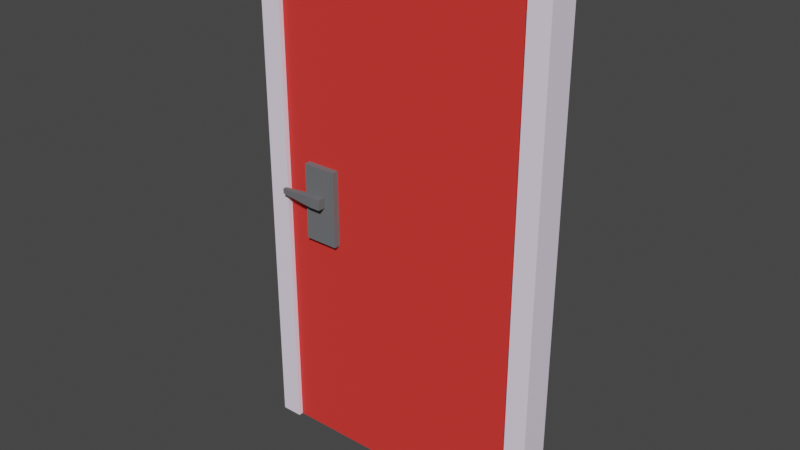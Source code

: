 # Source: MainMenuDoor.blend  (saved by Blender 2.91.10; exported with 4.5.12 LTS)
import bpy
from mathutils import Matrix  # noqa: F401  (used for matrix-valued properties, if any)

bpy.ops.wm.read_factory_settings(use_empty=True)
scene = bpy.context.scene
scene.name = 'Scene'

# ---- collections
col_collection = bpy.data.collections.new('Collection'); scene.collection.children.link(col_collection)

# ---- materials (node trees are filled in below, after node groups)
mat_doorframe = bpy.data.materials.new('DoorFrame')
mat_doorframe.alpha_threshold = 0.0
mat_doorframe.use_transparent_shadow = False
mat_doorframe.line_color = (0.0, 0.0, 0.0, 1.0)
mat_doormaterial = bpy.data.materials.new('DoorMaterial')
mat_doormaterial.use_transparent_shadow = False
mat_doorhandlematerial = bpy.data.materials.new('DoorHandleMaterial')
mat_doorhandlematerial.use_transparent_shadow = False
mat_doornumbermaterial = bpy.data.materials.new('DoorNumberMaterial')
mat_doornumbermaterial.use_transparent_shadow = False

# ---- material node trees
mat_doorframe.use_nodes = True; mat_doorframe.node_tree.nodes.clear()
_N = mat_doorframe.node_tree.nodes; _L = mat_doorframe.node_tree.links
n0 = _N.new('ShaderNodeOutputMaterial'); n0.name = 'Material Output'; n0.location = (300, 300)
n1 = _N.new('ShaderNodeBsdfPrincipled'); n1.name = 'Principled BSDF'; n1.location = (10, 300)
n1.distribution = 'GGX'
n1.subsurface_method = 'BURLEY'
n1.inputs[0].default_value = (0.9525, 0.8523, 1.0, 1.0)
n1.inputs[2].default_value = 0.4
n1.inputs[3].default_value = 1.45
n1.inputs[27].default_value = (0.0, 0.0, 0.0, 1.0)
n1.inputs[28].default_value = 1.0
_L.new(n1.outputs[0], n0.inputs[0])
n0.is_active_output = True
mat_doormaterial.use_nodes = True; mat_doormaterial.node_tree.nodes.clear()
_N = mat_doormaterial.node_tree.nodes; _L = mat_doormaterial.node_tree.links
n0 = _N.new('ShaderNodeBsdfPrincipled'); n0.name = 'Principled BSDF'; n0.location = (10, 300)
n0.distribution = 'GGX'
n0.subsurface_method = 'BURLEY'
n0.inputs[0].default_value = (0.8, 0.03435, 0.02745, 1.0)
n0.inputs[2].default_value = 0.8285
n0.inputs[3].default_value = 1.45
n0.inputs[27].default_value = (0.0, 0.0, 0.0, 1.0)
n0.inputs[28].default_value = 1.0
n1 = _N.new('ShaderNodeOutputMaterial'); n1.name = 'Material Output'; n1.location = (300, 300)
_L.new(n0.outputs[0], n1.inputs[0])
n1.is_active_output = True
mat_doorhandlematerial.use_nodes = True; mat_doorhandlematerial.node_tree.nodes.clear()
_N = mat_doorhandlematerial.node_tree.nodes; _L = mat_doorhandlematerial.node_tree.links
n0 = _N.new('ShaderNodeBsdfPrincipled'); n0.name = 'Principled BSDF'; n0.location = (10, 300)
n0.distribution = 'GGX'
n0.subsurface_method = 'BURLEY'
n0.inputs[0].default_value = (0.1499, 0.153, 0.1626, 1.0)
n0.inputs[2].default_value = 0.8382
n0.inputs[3].default_value = 1.45
n0.inputs[27].default_value = (0.0, 0.0, 0.0, 1.0)
n0.inputs[28].default_value = 1.0
n1 = _N.new('ShaderNodeOutputMaterial'); n1.name = 'Material Output'; n1.location = (300, 300)
_L.new(n0.outputs[0], n1.inputs[0])
n1.is_active_output = True
mat_doornumbermaterial.use_nodes = True; mat_doornumbermaterial.node_tree.nodes.clear()
_N = mat_doornumbermaterial.node_tree.nodes; _L = mat_doornumbermaterial.node_tree.links
n0 = _N.new('ShaderNodeBsdfPrincipled'); n0.name = 'Principled BSDF'; n0.location = (10, 300)
n0.distribution = 'GGX'
n0.subsurface_method = 'BURLEY'
n0.inputs[0].default_value = (0.0, 0.0, 0.0, 1.0)
n0.inputs[2].default_value = 0.8237
n0.inputs[3].default_value = 1.45
n0.inputs[27].default_value = (0.0, 0.0, 0.0, 1.0)
n0.inputs[28].default_value = 1.0
n1 = _N.new('ShaderNodeOutputMaterial'); n1.name = 'Material Output'; n1.location = (300, 300)
_L.new(n0.outputs[0], n1.inputs[0])
n1.is_active_output = True

# ---- world
world_world = bpy.data.worlds.new('World'); scene.world = world_world
world_world.use_nodes = True; world_world.node_tree.nodes.clear()
_N = world_world.node_tree.nodes; _L = world_world.node_tree.links
n0 = _N.new('ShaderNodeOutputWorld'); n0.name = 'World Output'; n0.location = (300, 300)
n1 = _N.new('ShaderNodeBackground'); n1.name = 'Background'; n1.location = (10, 300)
n1.inputs[0].default_value = (0.05088, 0.05088, 0.05088, 1.0)
_L.new(n1.outputs[0], n0.inputs[0])
n0.is_active_output = True
world_world.color = (0.05088, 0.05088, 0.05088)
world_world.use_sun_shadow = False
world_world.sun_shadow_jitter_overblur = 0.0

# ---- meshes
me_cube = bpy.data.meshes.new('Cube')
me_cube.from_pydata([(-0.8568, 0.1043, 3.357), (-0.8568, 0.1043, 1.192e-07), (0.8568, 0.1043, 3.357), (0.8568, 0.1043, 1.192e-07), (-0.8568, -0.1043, 3.357), (-0.8568, -0.1043, 1.192e-07), (0.8568, -0.1043, 3.357), (0.8568, -0.1043, 1.192e-07), (-1.0, -0.1043, 1.192e-07), (1.0, -0.1043, 1.192e-07), (-1.0, 0.1043, 3.5), (-1.0, 0.1043, 1.192e-07), (1.0, -0.1043, 3.5), (1.0, 0.1043, 3.5), (1.0, 0.1043, 1.192e-07), (-1.0, -0.1043, 3.5)], [], [(10, 15, 12, 13), (14, 13, 12, 9), (8, 15, 10, 11), (0, 1, 11, 10), (6, 7, 9, 12), (3, 2, 13, 14), (5, 4, 15, 8), (2, 0, 10, 13), (4, 6, 12, 15), (11, 1, 5, 8), (14, 9, 7, 3), (1, 0, 4, 5), (0, 2, 6, 4), (7, 6, 2, 3)])
_uv = me_cube.uv_layers.new(name='UVMap')
_uv.uv.foreach_set('vector', [0.625, 0.5, 0.875, 0.5, 0.875, 0.75, 0.625, 0.75, 0.375, 0.75, 0.625, 0.75, 0.625, 1.0, 0.375, 1.0, 0.375, 0.25, 0.625, 0.25, 0.625, 0.5, 0.375, 0.5, 0.6148, 0.5179, 0.3852, 0.5179, 0.375, 0.5, 0.625, 0.5, 0.6148, 0.0179, 0.3852, 0.0179, 0.375, 0.0, 0.625, 0.0, 0.3852, 0.7321, 0.6148, 0.7321, 0.625, 0.75, 0.375, 0.75, 0.3852, 0.2321, 0.6148, 0.2321, 0.625, 0.25, 0.375, 0.25, 0.6148, 0.7321, 0.6148, 0.5179, 0.625, 0.5, 0.625, 0.75, 0.6148, 0.2321, 0.6148, 0.0179, 0.625, 0.0, 0.625, 0.25, 0.375, 0.5, 0.3852, 0.5179, 0.3852, 0.2321, 0.375, 0.25, 0.375, 0.75, 0.375, 0.0, 0.3852, 0.0179, 0.3852, 0.7321, 0.3852, 0.5179, 0.6148, 0.5179, 0.6148, 0.2321, 0.3852, 0.2321, 0.6148, 0.5179, 0.6148, 0.7321, 0.6148, 0.0179, 0.6148, 0.2321, 0.3852, 0.0179, 0.6148, 0.0179, 0.6148, 0.7321, 0.3852, 0.7321])
me_cube.materials.append(mat_doorframe)
me_cube.use_remesh_preserve_volume = False
me_cube.use_remesh_preserve_attributes = False
me_cube.use_mirror_vertex_groups = False
me_cube.update()
me_cube_002 = bpy.data.meshes.new('Cube.002')
me_cube_002.from_pydata([(0.0, -0.07294, -1.678), (0.0, -0.07294, 1.678), (0.0, 0.07294, -1.678), (0.0, 0.07294, 1.678), (1.714, -0.07294, -1.678), (1.714, -0.07294, 1.678), (1.714, 0.07294, -1.678), (1.714, 0.07294, 1.678), (0.4009, 0.07294, -1.678), (0.4009, 0.07294, 1.678), (0.4009, -0.07294, -1.678), (0.4009, -0.07294, 1.678), (0.0, -0.07294, -0.2073), (0.0, 0.07294, -0.2073), (1.714, 0.07294, -0.2073), (1.714, -0.07294, -0.2073), (0.4009, -0.07294, -0.2073), (0.4009, 0.07294, -0.2073), (0.0, -0.07294, 0.3021), (0.0, 0.07294, 0.3021), (1.714, 0.07294, 0.3021), (1.714, -0.07294, 0.3021), (0.4009, -0.07294, 0.3021), (0.4009, 0.07294, 0.3021), (0.1702, 0.07294, -1.678), (0.1702, -0.07294, 1.678), (0.1702, 0.07294, 1.678), (0.1702, -0.07294, -1.678), (0.1702, 0.07294, -0.2073), (0.1702, -0.07294, -0.2073), (0.1702, 0.07294, 0.3021), (0.1702, -0.07294, 0.3021), (0.4009, -0.1157, 0.3021), (0.4009, -0.1157, -0.2073), (0.1702, -0.1157, -0.2073), (0.1702, -0.1157, 0.3021), (0.0, 0.07294, 0.1177), (1.714, 0.07294, 0.1177), (1.714, -0.07294, 0.1177), (0.4009, -0.07294, 0.1177), (0.4009, 0.07294, 0.1177), (0.0, -0.07294, 0.1177), (0.1702, -0.07294, 0.1177), (0.1702, 0.07294, 0.1177), (0.4009, -0.1157, 0.1177), (0.1702, -0.1157, 0.1177), (0.3262, 0.07294, 1.678), (0.3262, -0.07294, -1.678), (0.3262, 0.07294, -0.2073), (0.3262, 0.07294, 0.3021), (0.3262, 0.07294, -1.678), (0.3262, -0.07294, 1.678), (0.3262, -0.07294, -0.2073), (0.3262, -0.07294, 0.3021), (0.3262, -0.1157, -0.2073), (0.3262, -0.1157, 0.3021), (0.3262, -0.1157, 0.1177), (0.3262, 0.07294, 0.1177), (0.2521, 0.07294, -1.678), (0.2521, -0.07294, 1.678), (0.2521, -0.07294, -0.2073), (0.2521, -0.07294, 0.3021), (0.2521, -0.1157, -0.2073), (0.2521, -0.1157, 0.3021), (0.2521, -0.1157, 0.1177), (0.2521, 0.07294, 1.678), (0.2521, -0.07294, -1.678), (0.2521, 0.07294, -0.2073), (0.2521, 0.07294, 0.3021), (0.2521, 0.07294, 0.1177), (0.0, 0.07294, 0.04802), (1.714, 0.07294, 0.04802), (1.714, -0.07294, 0.04802), (0.4009, -0.07294, 0.04802), (0.4009, 0.07294, 0.04802), (0.1702, -0.07294, 0.04802), (0.1702, 0.07294, 0.04802), (0.4009, -0.1157, 0.04802), (0.1702, -0.1157, 0.04802), (0.0, -0.07294, 0.04802), (0.3262, 0.07294, 0.04802), (0.3262, -0.1157, 0.04802), (0.2521, 0.07294, 0.04802), (0.2521, -0.1157, 0.04802), (0.3262, -0.1698, 0.1177), (0.2521, -0.1698, 0.1177), (0.3262, -0.1698, 0.04802), (0.2521, -0.1698, 0.04802), (0.009697, -0.1296, 0.09989), (0.009697, -0.1296, 0.06587), (0.009697, -0.1559, 0.09989), (0.009697, -0.1559, 0.06587), (0.8721, 0.07294, 1.678), (0.8721, -0.07294, -1.678), (0.8721, 0.07294, -1.678), (0.8721, -0.07294, 1.678), (0.8721, -0.07294, -0.2073), (0.8721, 0.07294, -0.2073), (0.8721, -0.07294, 0.3021), (0.8721, 0.07294, 0.3021), (0.8721, 0.07294, 0.1177), (0.8721, -0.07294, 0.1177), (0.8721, -0.07294, 0.04802), (0.8721, 0.07294, 0.04802), (0.743, 0.07294, -1.678), (0.743, -0.07294, 1.678), (0.743, -0.07294, -0.2073), (0.743, -0.07294, 0.3021), (0.743, -0.07294, 0.1177), (0.743, -0.07294, 0.04802), (0.743, 0.07294, 1.678), (0.743, -0.07294, -1.678), (0.743, 0.07294, -0.2073), (0.743, 0.07294, 0.3021), (0.743, 0.07294, 0.1177), (0.743, 0.07294, 0.04802), (0.0, -0.07294, 1.361), (0.0, 0.07294, 1.361), (1.714, 0.07294, 1.361), (1.714, -0.07294, 1.361), (0.4009, -0.07294, 1.361), (0.4009, 0.07294, 1.361), (0.1702, 0.07294, 1.361), (0.1702, -0.07294, 1.361), (0.3262, -0.07294, 1.361), (0.3262, 0.07294, 1.361), (0.2521, 0.07294, 1.361), (0.2521, -0.07294, 1.361), (0.8721, -0.07294, 1.361), (0.8721, 0.07294, 1.361), (0.743, 0.07294, 1.361), (0.743, -0.07294, 1.361), (0.0, 0.07294, 1.274), (1.714, 0.07294, 1.274), (1.714, -0.07294, 1.274), (0.4009, -0.07294, 1.274), (0.4009, 0.07294, 1.274), (0.1702, 0.07294, 1.274), (0.1702, -0.07294, 1.274), (0.3262, -0.07294, 1.274), (0.3262, 0.07294, 1.274), (0.2521, 0.07294, 1.274), (0.2521, -0.07294, 1.274), (0.8721, -0.07294, 1.274), (0.8721, 0.07294, 1.274), (0.743, 0.07294, 1.274), (0.743, -0.07294, 1.274), (0.0, -0.07294, 1.274), (0.5719, 0.07294, -1.678), (0.5719, -0.07294, 1.678), (0.5719, -0.07294, -0.2073), (0.5719, -0.07294, 0.3021), (0.5719, -0.07294, 0.1177), (0.5719, -0.07294, 0.04802), (0.5719, 0.07294, 1.678), (0.5719, -0.07294, -1.678), (0.5719, 0.07294, -0.2073), (0.5719, 0.07294, 0.3021), (0.5719, 0.07294, 0.1177), (0.5719, 0.07294, 0.04802), (0.5719, 0.07294, 1.361), (0.5719, -0.07294, 1.361), (0.5719, -0.07294, 1.274), (0.5719, 0.07294, 1.274), (0.8721, -0.07294, 1.361), (0.743, -0.07294, 1.361), (0.8721, -0.07294, 1.274), (0.743, -0.07294, 1.274), (0.5719, -0.07294, 1.361), (0.5719, -0.07294, 1.274), (0.0, 0.07294, 0.9932), (1.714, 0.07294, 0.9932), (1.714, -0.07294, 0.9932), (0.4009, -0.07294, 0.9932), (0.4009, 0.07294, 0.9932), (0.1702, 0.07294, 0.9932), (0.1702, -0.07294, 0.9932), (0.3262, -0.07294, 0.9932), (0.3262, 0.07294, 0.9932), (0.2521, 0.07294, 0.9932), (0.2521, -0.07294, 0.9932), (0.8721, -0.07294, 0.9932), (0.8721, 0.07294, 0.9932), (0.743, 0.07294, 0.9932), (0.743, -0.07294, 0.9932), (0.0, -0.07294, 0.9932), (0.5719, 0.07294, 0.9932), (0.5719, -0.07294, 0.9932), (0.8721, -0.07294, 1.274), (0.743, -0.07294, 1.274), (0.8721, -0.07294, 0.9932), (0.743, -0.07294, 0.9932)], [], [(116, 1, 3, 117), (129, 92, 7, 118), (118, 7, 5, 119), (123, 25, 1, 116), (94, 6, 4, 93), (26, 3, 1, 25), (154, 9, 11, 149), (50, 8, 10, 47), (161, 149, 11, 120), (125, 46, 9, 121), (50, 48, 17, 8), (155, 150, 16, 10), (27, 29, 12, 0), (6, 14, 15, 4), (94, 97, 14, 6), (0, 12, 13, 2), (57, 49, 23, 40), (152, 151, 22, 39), (42, 31, 18, 41), (37, 20, 21, 38), (100, 99, 20, 37), (41, 18, 19, 36), (39, 22, 32, 44), (36, 19, 30, 43), (66, 60, 29, 27), (2, 13, 28, 24), (117, 3, 26, 122), (2, 24, 27, 0), (65, 26, 25, 59), (127, 59, 25, 123), (64, 63, 35, 45), (61, 31, 35, 63), (52, 16, 33, 54), (75, 29, 34, 78), (31, 42, 45, 35), (83, 64, 45, 78), (70, 36, 43, 76), (73, 39, 44, 77), (79, 41, 36, 70), (103, 100, 37, 71), (71, 37, 38, 72), (75, 42, 41, 79), (153, 152, 39, 73), (80, 57, 40, 74), (82, 69, 57, 80), (77, 44, 56, 81), (60, 52, 54, 62), (22, 53, 55, 32), (44, 32, 55, 56), (120, 11, 51, 124), (9, 46, 51, 11), (10, 16, 52, 47), (69, 68, 49, 57), (58, 67, 48, 50), (126, 65, 46, 125), (58, 50, 47, 66), (24, 58, 66, 27), (122, 26, 65, 126), (24, 28, 67, 58), (43, 30, 68, 69), (29, 60, 62, 34), (76, 43, 69, 82), (83, 81, 86, 87), (53, 61, 63, 55), (56, 55, 63, 64), (124, 51, 59, 127), (46, 65, 59, 51), (47, 52, 60, 66), (54, 81, 83, 62), (28, 76, 82, 67), (33, 77, 81, 54), (67, 82, 80, 48), (48, 80, 74, 17), (150, 153, 73, 16), (29, 75, 79, 12), (14, 71, 72, 15), (97, 103, 71, 14), (12, 79, 70, 13), (16, 73, 77, 33), (13, 70, 76, 28), (62, 83, 78, 34), (42, 75, 78, 45), (86, 84, 85, 87), (56, 64, 85, 84), (85, 64, 88, 90), (81, 56, 84, 86), (88, 89, 91, 90), (87, 85, 90, 91), (64, 83, 89, 88), (83, 87, 91, 89), (112, 115, 103, 97), (15, 72, 102, 96), (72, 38, 101, 102), (115, 114, 100, 103), (114, 113, 99, 100), (38, 21, 98, 101), (104, 112, 97, 94), (4, 15, 96, 93), (119, 5, 95, 128), (7, 92, 95, 5), (104, 94, 93, 111), (130, 110, 92, 129), (160, 154, 110, 130), (148, 104, 111, 155), (148, 156, 112, 104), (158, 157, 113, 114), (159, 158, 114, 115), (156, 159, 115, 112), (96, 102, 109, 106), (102, 101, 108, 109), (101, 98, 107, 108), (93, 96, 106, 111), (128, 95, 105, 131), (92, 110, 105, 95), (128, 131, 165, 164), (163, 160, 130, 145), (145, 130, 129, 144), (134, 119, 128, 143), (139, 124, 127, 142), (137, 122, 126, 141), (141, 126, 125, 140), (135, 120, 124, 139), (142, 127, 123, 138), (132, 117, 122, 137), (140, 125, 121, 136), (162, 161, 120, 135), (138, 123, 116, 147), (133, 118, 119, 134), (144, 129, 118, 133), (147, 116, 117, 132), (185, 147, 132, 170), (182, 144, 133, 171), (171, 133, 134, 172), (176, 138, 147, 185), (187, 162, 135, 173), (178, 140, 136, 174), (170, 132, 137, 175), (180, 142, 138, 176), (173, 135, 139, 177), (179, 141, 140, 178), (175, 137, 141, 179), (177, 139, 142, 180), (172, 134, 143, 181), (183, 145, 144, 182), (186, 163, 145, 183), (146, 184, 191, 189), (174, 136, 163, 186), (184, 146, 162, 187), (161, 162, 169, 168), (136, 121, 160, 163), (17, 74, 159, 156), (74, 40, 158, 159), (40, 23, 157, 158), (8, 17, 156, 148), (8, 148, 155, 10), (121, 9, 154, 160), (106, 109, 153, 150), (109, 108, 152, 153), (108, 107, 151, 152), (111, 106, 150, 155), (131, 105, 149, 161), (110, 154, 149, 105), (166, 164, 165, 167), (167, 165, 168, 169), (162, 146, 167, 169), (143, 128, 164, 166), (146, 143, 166, 167), (131, 161, 168, 165), (107, 184, 187, 151), (23, 174, 186, 157), (98, 181, 184, 107), (157, 186, 183, 113), (113, 183, 182, 99), (21, 172, 181, 98), (53, 177, 180, 61), (30, 175, 179, 68), (68, 179, 178, 49), (22, 173, 177, 53), (61, 180, 176, 31), (19, 170, 175, 30), (49, 178, 174, 23), (151, 187, 173, 22), (31, 176, 185, 18), (20, 171, 172, 21), (99, 182, 171, 20), (18, 185, 170, 19), (190, 188, 189, 191), (143, 146, 189, 188), (181, 143, 188, 190), (184, 181, 190, 191)])
me_cube_002.polygons.foreach_set('material_index', [0, 0, 0, 0, 0, 0, 0, 0, 0, 0, 0, 0, 0, 0, 0, 0, 0, 0, 0, 0, 0, 0, 1, 0, 0, 0, 0, 0, 0, 0, 1, 1, 1, 1, 1, 1, 0, 1, 0, 0, 0, 0, 0, 0, 0, 1, 1, 1, 1, 0, 0, 0, 0, 0, 0, 0, 0, 0, 0, 0, 1, 0, 1, 1, 1, 0, 0, 0, 1, 0, 1, 0, 0, 0, 0, 0, 0, 0, 1, 0, 1, 1, 1, 1, 1, 1, 1, 1, 1, 1, 0, 0, 0, 0, 0, 0, 0, 0, 0, 0, 0, 0, 0, 0, 0, 0, 0, 0, 0, 0, 0, 0, 0, 0, 2, 0, 0, 0, 0, 0, 0, 0, 0, 0, 0, 0, 0, 0, 0, 0, 0, 0, 0, 0, 0, 0, 0, 0, 0, 0, 0, 0, 0, 0, 0, 0, 0, 0, 0, 0, 0, 0, 0, 0, 0, 0, 0, 0, 0, 0, 0, 0, 0, 0, 0, 0, 0, 2, 0, 0, 0, 0, 0, 0, 0, 0, 0, 0, 0, 0, 0, 0, 0, 0, 0, 0, 0, 0, 0, 0])
_uv = me_cube_002.uv_layers.new(name='UVMap')
_uv.uv.foreach_set('vector', [0.6014, 0.0, 0.625, 0.0, 0.625, 0.25, 0.6014, 0.25, 0.6014, 0.3772, 0.625, 0.3772, 0.625, 0.5, 0.6014, 0.5, 0.6014, 0.5, 0.625, 0.5, 0.625, 0.75, 0.6014, 0.75, 0.6014, 0.9752, 0.625, 0.9752, 0.625, 1.0, 0.6014, 1.0, 0.2522, 0.5, 0.375, 0.5, 0.375, 0.75, 0.2522, 0.75, 0.8502, 0.5, 0.875, 0.5, 0.875, 0.75, 0.8502, 0.75, 0.7916, 0.5, 0.8165, 0.5, 0.8165, 0.75, 0.7916, 0.75, 0.1726, 0.5, 0.1835, 0.5, 0.1835, 0.75, 0.1726, 0.75, 0.6014, 0.9166, 0.625, 0.9166, 0.625, 0.9415, 0.6014, 0.9415, 0.6014, 0.2976, 0.625, 0.2976, 0.625, 0.3085, 0.6014, 0.3085, 0.375, 0.2976, 0.4846, 0.2976, 0.4846, 0.3085, 0.375, 0.3085, 0.375, 0.9166, 0.4846, 0.9166, 0.4846, 0.9415, 0.375, 0.9415, 0.375, 0.9752, 0.4846, 0.9752, 0.4846, 1.0, 0.375, 1.0, 0.375, 0.5, 0.4846, 0.5, 0.4846, 0.75, 0.375, 0.75, 0.375, 0.3772, 0.4846, 0.3772, 0.4846, 0.5, 0.375, 0.5, 0.375, 0.0, 0.4846, 0.0, 0.4846, 0.25, 0.375, 0.25, 0.5088, 0.2976, 0.5225, 0.2976, 0.5225, 0.3085, 0.5088, 0.3085, 0.5088, 0.9166, 0.5225, 0.9166, 0.5225, 0.9415, 0.5088, 0.9415, 0.5088, 0.9752, 0.5225, 0.9752, 0.5225, 1.0, 0.5088, 1.0, 0.5088, 0.5, 0.5225, 0.5, 0.5225, 0.75, 0.5088, 0.75, 0.5088, 0.3772, 0.5225, 0.3772, 0.5225, 0.5, 0.5088, 0.5, 0.5088, 0.0, 0.5225, 0.0, 0.5225, 0.25, 0.5088, 0.25, 0.5088, 0.9415, 0.5225, 0.9415, 0.5225, 0.9415, 0.5088, 0.9415, 0.5088, 0.25, 0.5225, 0.25, 0.5225, 0.2748, 0.5088, 0.2748, 0.375, 0.9632, 0.4846, 0.9632, 0.4846, 0.9752, 0.375, 0.9752, 0.375, 0.25, 0.4846, 0.25, 0.4846, 0.2748, 0.375, 0.2748, 0.6014, 0.25, 0.625, 0.25, 0.625, 0.2748, 0.6014, 0.2748, 0.125, 0.5, 0.1498, 0.5, 0.1498, 0.75, 0.125, 0.75, 0.8382, 0.5, 0.8502, 0.5, 0.8502, 0.75, 0.8382, 0.75, 0.6014, 0.9632, 0.625, 0.9632, 0.625, 0.9752, 0.6014, 0.9752, 0.5088, 0.9632, 0.5225, 0.9632, 0.5225, 0.9752, 0.5088, 0.9752, 0.5225, 0.9632, 0.5225, 0.9752, 0.5225, 0.9752, 0.5225, 0.9632, 0.4846, 0.9524, 0.4846, 0.9415, 0.4846, 0.9415, 0.4846, 0.9524, 0.5036, 0.9752, 0.4846, 0.9752, 0.4846, 0.9752, 0.5036, 0.9752, 0.5225, 0.9752, 0.5088, 0.9752, 0.5088, 0.9752, 0.5225, 0.9752, 0.5036, 0.9632, 0.5088, 0.9632, 0.5088, 0.9752, 0.5036, 0.9752, 0.5036, 0.25, 0.5088, 0.25, 0.5088, 0.2748, 0.5036, 0.2748, 0.5036, 0.9415, 0.5088, 0.9415, 0.5088, 0.9415, 0.5036, 0.9415, 0.5036, 0.0, 0.5088, 0.0, 0.5088, 0.25, 0.5036, 0.25, 0.5036, 0.3772, 0.5088, 0.3772, 0.5088, 0.5, 0.5036, 0.5, 0.5036, 0.5, 0.5088, 0.5, 0.5088, 0.75, 0.5036, 0.75, 0.5036, 0.9752, 0.5088, 0.9752, 0.5088, 1.0, 0.5036, 1.0, 0.5036, 0.9166, 0.5088, 0.9166, 0.5088, 0.9415, 0.5036, 0.9415, 0.5036, 0.2976, 0.5088, 0.2976, 0.5088, 0.3085, 0.5036, 0.3085, 0.5036, 0.2868, 0.5088, 0.2868, 0.5088, 0.2976, 0.5036, 0.2976, 0.5036, 0.9415, 0.5088, 0.9415, 0.5088, 0.9524, 0.5036, 0.9524, 0.4846, 0.9632, 0.4846, 0.9524, 0.4846, 0.9524, 0.4846, 0.9632, 0.5225, 0.9415, 0.5225, 0.9524, 0.5225, 0.9524, 0.5225, 0.9415, 0.5088, 0.9415, 0.5225, 0.9415, 0.5225, 0.9524, 0.5088, 0.9524, 0.6014, 0.9415, 0.625, 0.9415, 0.625, 0.9524, 0.6014, 0.9524, 0.8165, 0.5, 0.8274, 0.5, 0.8274, 0.75, 0.8165, 0.75, 0.375, 0.9415, 0.4846, 0.9415, 0.4846, 0.9524, 0.375, 0.9524, 0.5088, 0.2868, 0.5225, 0.2868, 0.5225, 0.2976, 0.5088, 0.2976, 0.375, 0.2868, 0.4846, 0.2868, 0.4846, 0.2976, 0.375, 0.2976, 0.6014, 0.2868, 0.625, 0.2868, 0.625, 0.2976, 0.6014, 0.2976, 0.1618, 0.5, 0.1726, 0.5, 0.1726, 0.75, 0.1618, 0.75, 0.1498, 0.5, 0.1618, 0.5, 0.1618, 0.75, 0.1498, 0.75, 0.6014, 0.2748, 0.625, 0.2748, 0.625, 0.2868, 0.6014, 0.2868, 0.375, 0.2748, 0.4846, 0.2748, 0.4846, 0.2868, 0.375, 0.2868, 0.5088, 0.2748, 0.5225, 0.2748, 0.5225, 0.2868, 0.5088, 0.2868, 0.4846, 0.9752, 0.4846, 0.9632, 0.4846, 0.9632, 0.4846, 0.9752, 0.5036, 0.2748, 0.5088, 0.2748, 0.5088, 0.2868, 0.5036, 0.2868, 0.5036, 0.9632, 0.5036, 0.9524, 0.5036, 0.9524, 0.5036, 0.9632, 0.5225, 0.9524, 0.5225, 0.9632, 0.5225, 0.9632, 0.5225, 0.9524, 0.5088, 0.9524, 0.5225, 0.9524, 0.5225, 0.9632, 0.5088, 0.9632, 0.6014, 0.9524, 0.625, 0.9524, 0.625, 0.9632, 0.6014, 0.9632, 0.8274, 0.5, 0.8382, 0.5, 0.8382, 0.75, 0.8274, 0.75, 0.375, 0.9524, 0.4846, 0.9524, 0.4846, 0.9632, 0.375, 0.9632, 0.4846, 0.9524, 0.5036, 0.9524, 0.5036, 0.9632, 0.4846, 0.9632, 0.4846, 0.2748, 0.5036, 0.2748, 0.5036, 0.2868, 0.4846, 0.2868, 0.4846, 0.9415, 0.5036, 0.9415, 0.5036, 0.9524, 0.4846, 0.9524, 0.4846, 0.2868, 0.5036, 0.2868, 0.5036, 0.2976, 0.4846, 0.2976, 0.4846, 0.2976, 0.5036, 0.2976, 0.5036, 0.3085, 0.4846, 0.3085, 0.4846, 0.9166, 0.5036, 0.9166, 0.5036, 0.9415, 0.4846, 0.9415, 0.4846, 0.9752, 0.5036, 0.9752, 0.5036, 1.0, 0.4846, 1.0, 0.4846, 0.5, 0.5036, 0.5, 0.5036, 0.75, 0.4846, 0.75, 0.4846, 0.3772, 0.5036, 0.3772, 0.5036, 0.5, 0.4846, 0.5, 0.4846, 0.0, 0.5036, 0.0, 0.5036, 0.25, 0.4846, 0.25, 0.4846, 0.9415, 0.5036, 0.9415, 0.5036, 0.9415, 0.4846, 0.9415, 0.4846, 0.25, 0.5036, 0.25, 0.5036, 0.2748, 0.4846, 0.2748, 0.4846, 0.9632, 0.5036, 0.9632, 0.5036, 0.9752, 0.4846, 0.9752, 0.5088, 0.9752, 0.5036, 0.9752, 0.5036, 0.9752, 0.5088, 0.9752, 0.5036, 0.9524, 0.5088, 0.9524, 0.5088, 0.9632, 0.5036, 0.9632, 0.5088, 0.9524, 0.5088, 0.9632, 0.5088, 0.9632, 0.5088, 0.9524, 0.5088, 0.9632, 0.5088, 0.9632, 0.5088, 0.9632, 0.5088, 0.9632, 0.5036, 0.9524, 0.5088, 0.9524, 0.5088, 0.9524, 0.5036, 0.9524, 0.5088, 0.9632, 0.5036, 0.9632, 0.5036, 0.9632, 0.5088, 0.9632, 0.5036, 0.9632, 0.5088, 0.9632, 0.5088, 0.9632, 0.5036, 0.9632, 0.5088, 0.9632, 0.5036, 0.9632, 0.5036, 0.9632, 0.5088, 0.9632, 0.5036, 0.9632, 0.5036, 0.9632, 0.5036, 0.9632, 0.5036, 0.9632, 0.4846, 0.3584, 0.5036, 0.3584, 0.5036, 0.3772, 0.4846, 0.3772, 0.4846, 0.75, 0.5036, 0.75, 0.5036, 0.8728, 0.4846, 0.8728, 0.5036, 0.75, 0.5088, 0.75, 0.5088, 0.8728, 0.5036, 0.8728, 0.5036, 0.3584, 0.5088, 0.3584, 0.5088, 0.3772, 0.5036, 0.3772, 0.5088, 0.3584, 0.5225, 0.3584, 0.5225, 0.3772, 0.5088, 0.3772, 0.5088, 0.75, 0.5225, 0.75, 0.5225, 0.8728, 0.5088, 0.8728, 0.375, 0.3584, 0.4846, 0.3584, 0.4846, 0.3772, 0.375, 0.3772, 0.375, 0.75, 0.4846, 0.75, 0.4846, 0.8728, 0.375, 0.8728, 0.6014, 0.75, 0.625, 0.75, 0.625, 0.8728, 0.6014, 0.8728, 0.625, 0.5, 0.7478, 0.5, 0.7478, 0.75, 0.625, 0.75, 0.2334, 0.5, 0.2522, 0.5, 0.2522, 0.75, 0.2334, 0.75, 0.6014, 0.3584, 0.625, 0.3584, 0.625, 0.3772, 0.6014, 0.3772, 0.6014, 0.3334, 0.625, 0.3334, 0.625, 0.3584, 0.6014, 0.3584, 0.2084, 0.5, 0.2334, 0.5, 0.2334, 0.75, 0.2084, 0.75, 0.375, 0.3334, 0.4846, 0.3334, 0.4846, 0.3584, 0.375, 0.3584, 0.5088, 0.3334, 0.5225, 0.3334, 0.5225, 0.3584, 0.5088, 0.3584, 0.5036, 0.3334, 0.5088, 0.3334, 0.5088, 0.3584, 0.5036, 0.3584, 0.4846, 0.3334, 0.5036, 0.3334, 0.5036, 0.3584, 0.4846, 0.3584, 0.4846, 0.8728, 0.5036, 0.8728, 0.5036, 0.8916, 0.4846, 0.8916, 0.5036, 0.8728, 0.5088, 0.8728, 0.5088, 0.8916, 0.5036, 0.8916, 0.5088, 0.8728, 0.5225, 0.8728, 0.5225, 0.8916, 0.5088, 0.8916, 0.375, 0.8728, 0.4846, 0.8728, 0.4846, 0.8916, 0.375, 0.8916, 0.6014, 0.8728, 0.625, 0.8728, 0.625, 0.8916, 0.6014, 0.8916, 0.7478, 0.5, 0.7666, 0.5, 0.7666, 0.75, 0.7478, 0.75, 0.6014, 0.8728, 0.6014, 0.8916, 0.6014, 0.8916, 0.6014, 0.8728, 0.5949, 0.3334, 0.6014, 0.3334, 0.6014, 0.3584, 0.5949, 0.3584, 0.5949, 0.3584, 0.6014, 0.3584, 0.6014, 0.3772, 0.5949, 0.3772, 0.5949, 0.75, 0.6014, 0.75, 0.6014, 0.8728, 0.5949, 0.8728, 0.5949, 0.9524, 0.6014, 0.9524, 0.6014, 0.9632, 0.5949, 0.9632, 0.5949, 0.2748, 0.6014, 0.2748, 0.6014, 0.2868, 0.5949, 0.2868, 0.5949, 0.2868, 0.6014, 0.2868, 0.6014, 0.2976, 0.5949, 0.2976, 0.5949, 0.9415, 0.6014, 0.9415, 0.6014, 0.9524, 0.5949, 0.9524, 0.5949, 0.9632, 0.6014, 0.9632, 0.6014, 0.9752, 0.5949, 0.9752, 0.5949, 0.25, 0.6014, 0.25, 0.6014, 0.2748, 0.5949, 0.2748, 0.5949, 0.2976, 0.6014, 0.2976, 0.6014, 0.3085, 0.5949, 0.3085, 0.5949, 0.9166, 0.6014, 0.9166, 0.6014, 0.9415, 0.5949, 0.9415, 0.5949, 0.9752, 0.6014, 0.9752, 0.6014, 1.0, 0.5949, 1.0, 0.5949, 0.5, 0.6014, 0.5, 0.6014, 0.75, 0.5949, 0.75, 0.5949, 0.3772, 0.6014, 0.3772, 0.6014, 0.5, 0.5949, 0.5, 0.5949, 0.0, 0.6014, 0.0, 0.6014, 0.25, 0.5949, 0.25, 0.574, 0.0, 0.5949, 0.0, 0.5949, 0.25, 0.574, 0.25, 0.574, 0.3772, 0.5949, 0.3772, 0.5949, 0.5, 0.574, 0.5, 0.574, 0.5, 0.5949, 0.5, 0.5949, 0.75, 0.574, 0.75, 0.574, 0.9752, 0.5949, 0.9752, 0.5949, 1.0, 0.574, 1.0, 0.574, 0.9166, 0.5949, 0.9166, 0.5949, 0.9415, 0.574, 0.9415, 0.574, 0.2976, 0.5949, 0.2976, 0.5949, 0.3085, 0.574, 0.3085, 0.574, 0.25, 0.5949, 0.25, 0.5949, 0.2748, 0.574, 0.2748, 0.574, 0.9632, 0.5949, 0.9632, 0.5949, 0.9752, 0.574, 0.9752, 0.574, 0.9415, 0.5949, 0.9415, 0.5949, 0.9524, 0.574, 0.9524, 0.574, 0.2868, 0.5949, 0.2868, 0.5949, 0.2976, 0.574, 0.2976, 0.574, 0.2748, 0.5949, 0.2748, 0.5949, 0.2868, 0.574, 0.2868, 0.574, 0.9524, 0.5949, 0.9524, 0.5949, 0.9632, 0.574, 0.9632, 0.574, 0.75, 0.5949, 0.75, 0.5949, 0.8728, 0.574, 0.8728, 0.574, 0.3584, 0.5949, 0.3584, 0.5949, 0.3772, 0.574, 0.3772, 0.574, 0.3334, 0.5949, 0.3334, 0.5949, 0.3584, 0.574, 0.3584, 0.5949, 0.8916, 0.574, 0.8916, 0.574, 0.8916, 0.5949, 0.8916, 0.574, 0.3085, 0.5949, 0.3085, 0.5949, 0.3334, 0.574, 0.3334, 0.574, 0.8916, 0.5949, 0.8916, 0.5949, 0.9166, 0.574, 0.9166, 0.6014, 0.9166, 0.5949, 0.9166, 0.5949, 0.9166, 0.6014, 0.9166, 0.5949, 0.3085, 0.6014, 0.3085, 0.6014, 0.3334, 0.5949, 0.3334, 0.4846, 0.3085, 0.5036, 0.3085, 0.5036, 0.3334, 0.4846, 0.3334, 0.5036, 0.3085, 0.5088, 0.3085, 0.5088, 0.3334, 0.5036, 0.3334, 0.5088, 0.3085, 0.5225, 0.3085, 0.5225, 0.3334, 0.5088, 0.3334, 0.375, 0.3085, 0.4846, 0.3085, 0.4846, 0.3334, 0.375, 0.3334, 0.1835, 0.5, 0.2084, 0.5, 0.2084, 0.75, 0.1835, 0.75, 0.6014, 0.3085, 0.625, 0.3085, 0.625, 0.3334, 0.6014, 0.3334, 0.4846, 0.8916, 0.5036, 0.8916, 0.5036, 0.9166, 0.4846, 0.9166, 0.5036, 0.8916, 0.5088, 0.8916, 0.5088, 0.9166, 0.5036, 0.9166, 0.5088, 0.8916, 0.5225, 0.8916, 0.5225, 0.9166, 0.5088, 0.9166, 0.375, 0.8916, 0.4846, 0.8916, 0.4846, 0.9166, 0.375, 0.9166, 0.6014, 0.8916, 0.625, 0.8916, 0.625, 0.9166, 0.6014, 0.9166, 0.7666, 0.5, 0.7916, 0.5, 0.7916, 0.75, 0.7666, 0.75, 0.5949, 0.8728, 0.6014, 0.8728, 0.6014, 0.8916, 0.5949, 0.8916, 0.5949, 0.8916, 0.6014, 0.8916, 0.6014, 0.9166, 0.5949, 0.9166, 0.5949, 0.9166, 0.5949, 0.8916, 0.5949, 0.8916, 0.5949, 0.9166, 0.5949, 0.8728, 0.6014, 0.8728, 0.6014, 0.8728, 0.5949, 0.8728, 0.5949, 0.8916, 0.5949, 0.8728, 0.5949, 0.8728, 0.5949, 0.8916, 0.6014, 0.8916, 0.6014, 0.9166, 0.6014, 0.9166, 0.6014, 0.8916, 0.5225, 0.8916, 0.574, 0.8916, 0.574, 0.9166, 0.5225, 0.9166, 0.5225, 0.3085, 0.574, 0.3085, 0.574, 0.3334, 0.5225, 0.3334, 0.5225, 0.8728, 0.574, 0.8728, 0.574, 0.8916, 0.5225, 0.8916, 0.5225, 0.3334, 0.574, 0.3334, 0.574, 0.3584, 0.5225, 0.3584, 0.5225, 0.3584, 0.574, 0.3584, 0.574, 0.3772, 0.5225, 0.3772, 0.5225, 0.75, 0.574, 0.75, 0.574, 0.8728, 0.5225, 0.8728, 0.5225, 0.9524, 0.574, 0.9524, 0.574, 0.9632, 0.5225, 0.9632, 0.5225, 0.2748, 0.574, 0.2748, 0.574, 0.2868, 0.5225, 0.2868, 0.5225, 0.2868, 0.574, 0.2868, 0.574, 0.2976, 0.5225, 0.2976, 0.5225, 0.9415, 0.574, 0.9415, 0.574, 0.9524, 0.5225, 0.9524, 0.5225, 0.9632, 0.574, 0.9632, 0.574, 0.9752, 0.5225, 0.9752, 0.5225, 0.25, 0.574, 0.25, 0.574, 0.2748, 0.5225, 0.2748, 0.5225, 0.2976, 0.574, 0.2976, 0.574, 0.3085, 0.5225, 0.3085, 0.5225, 0.9166, 0.574, 0.9166, 0.574, 0.9415, 0.5225, 0.9415, 0.5225, 0.9752, 0.574, 0.9752, 0.574, 1.0, 0.5225, 1.0, 0.5225, 0.5, 0.574, 0.5, 0.574, 0.75, 0.5225, 0.75, 0.5225, 0.3772, 0.574, 0.3772, 0.574, 0.5, 0.5225, 0.5, 0.5225, 0.0, 0.574, 0.0, 0.574, 0.25, 0.5225, 0.25, 0.574, 0.8728, 0.5949, 0.8728, 0.5949, 0.8916, 0.574, 0.8916, 0.5949, 0.8728, 0.5949, 0.8916, 0.5949, 0.8916, 0.5949, 0.8728, 0.574, 0.8728, 0.5949, 0.8728, 0.5949, 0.8728, 0.574, 0.8728, 0.574, 0.8916, 0.574, 0.8728, 0.574, 0.8728, 0.574, 0.8916])
me_cube_002.materials.append(mat_doormaterial)
me_cube_002.materials.append(mat_doorhandlematerial)
me_cube_002.materials.append(mat_doornumbermaterial)
me_cube_002.use_remesh_fix_poles = True
me_cube_002.use_remesh_preserve_attributes = False
me_cube_002.use_mirror_vertex_groups = False
me_cube_002.update()

# ---- objects
ob_doorframe = bpy.data.objects.new('DoorFrame', me_cube)
ob_door = bpy.data.objects.new('Door', me_cube_002)

# ---- transforms, parenting, visibility, modifiers, constraints
ob_doorframe.location = (0.0, 0.0, 0.0)
ob_doorframe.lock_rotations_4d = False
ob_doorframe.empty_display_type = 'ARROWS'
ob_doorframe.lineart.crease_threshold = 0.0
ob_door.location = (-0.8568, 0.0, 1.678)
ob_door.lineart.crease_threshold = 0.0

# ---- collection membership
col_collection.objects.link(ob_doorframe)
col_collection.objects.link(ob_door)

# ---- scene / render settings (as saved in the file)
scene.frame_start = 1; scene.frame_end = 250; scene.frame_set(1)
scene.render.engine = 'BLENDER_EEVEE_NEXT'
scene.cycles.use_denoising = False
scene.cycles.samples = 128
scene.cycles.sampling_pattern = 'TABULATED_SOBOL'
scene.cycles.use_adaptive_sampling = False
scene.cycles.use_light_tree = False
scene.view_settings.view_transform = 'Filmic'
bpy.context.view_layer.update()

# ---- added for rendering (the .blend has no active camera and no usable light): camera, sun
cam_auto = bpy.data.cameras.new('AutoCamera')
cam_auto.lens = 50.0
cam_auto.sensor_width = 36.0
cam_auto.clip_end = 1000.0
ob_auto_camera = bpy.data.objects.new('AutoCamera', cam_auto)
scene.collection.objects.link(ob_auto_camera)
ob_auto_camera.location = (3.73831, -4.5187, 4.74065)
ob_auto_camera.rotation_euler = (1.09748, -7.21219e-08, 0.694738)
scene.camera = ob_auto_camera
light_auto_sun = bpy.data.lights.new('AutoSun', 'SUN')
light_auto_sun.energy = 3.0
light_auto_sun.angle = 0.0523599
ob_auto_sun = bpy.data.objects.new('AutoSun', light_auto_sun)
scene.collection.objects.link(ob_auto_sun)
ob_auto_sun.rotation_euler = (0.872665, 0.174533, 0.523599)
bpy.context.view_layer.update()
